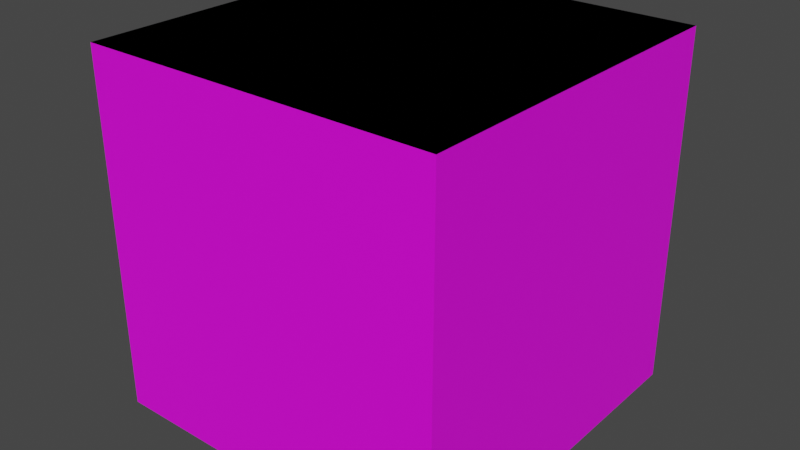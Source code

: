 # Source: Tiles.blend  (saved by Blender 3.5.10; exported with 4.5.12 LTS)
import bpy
from mathutils import Matrix  # noqa: F401  (used for matrix-valued properties, if any)

bpy.ops.wm.read_factory_settings(use_empty=True)
scene = bpy.context.scene
scene.name = 'Scene'

# ---- collections
col_collection = bpy.data.collections.new('Collection'); scene.collection.children.link(col_collection)

# ---- images (referenced by path relative to the original .blend; pixels are not part of the script)
import os
ASSET_DIR = os.environ.get("B2B_ASSET_DIR", "")  # directory of the original .blend (textures are referenced by path, not embedded)
HERE = os.path.dirname(os.path.abspath(__file__))  # packed textures are extracted next to this script under _unpacked/

def load_image(name, relpath, width, height, colorspace="sRGB"):
    """Load a texture the original file referenced (path relative to the .blend, or extracted next to this script)."""
    p = next((c for c in (os.path.join(HERE, relpath), os.path.join(ASSET_DIR, relpath)) if relpath and os.path.exists(c)), "")
    if p:
        img = bpy.data.images.load(p, check_existing=True)
        img.name = name
    else:  # same state as the original file: an image datablock whose file is absent (Cycles renders it pink)
        img = bpy.data.images.new(name, width, height)
        img.source = "FILE"
        img.filepath = "//" + (relpath or name)
    img.colorspace_settings.name = colorspace
    return img
img_tiles_4_png = load_image('tiles_4.png', 'tiles_4.png', 1024, 1024, 'sRGB')

# ---- materials (node trees are filled in below, after node groups)
mat_material = bpy.data.materials.new('Material')
mat_material.use_transparent_shadow = False

# ---- material node trees
mat_material.use_nodes = True; mat_material.node_tree.nodes.clear()
_N = mat_material.node_tree.nodes; _L = mat_material.node_tree.links
n0 = _N.new('ShaderNodeBsdfPrincipled'); n0.name = 'Principled BSDF'; n0.location = (10, 300)
n0.distribution = 'GGX'
n0.subsurface_method = 'RANDOM_WALK_SKIN'
n0.inputs[3].default_value = 1.45
n0.inputs[27].default_value = (0.0, 0.0, 0.0, 1.0)
n0.inputs[28].default_value = 1.0
n1 = _N.new('ShaderNodeOutputMaterial'); n1.name = 'Material Output'; n1.location = (300, 300)
n2 = _N.new('ShaderNodeTexImage'); n2.name = 'Image Texture'; n2.location = (-280, 280)
n2.image = img_tiles_4_png
_L.new(n0.outputs[0], n1.inputs[0])
_L.new(n2.outputs[0], n0.inputs[0])
n1.is_active_output = True

# ---- world
world_world = bpy.data.worlds.new('World'); scene.world = world_world
world_world.use_nodes = True; world_world.node_tree.nodes.clear()
_N = world_world.node_tree.nodes; _L = world_world.node_tree.links
n0 = _N.new('ShaderNodeOutputWorld'); n0.name = 'World Output'; n0.location = (300, 300)
n1 = _N.new('ShaderNodeBackground'); n1.name = 'Background'; n1.location = (10, 300)
n1.inputs[0].default_value = (0.05088, 0.05088, 0.05088, 1.0)
_L.new(n1.outputs[0], n0.inputs[0])
n0.is_active_output = True
world_world.color = (0.05088, 0.05088, 0.05088)
world_world.use_sun_shadow = False
world_world.sun_shadow_jitter_overblur = 0.0

# ---- meshes
me_floor = bpy.data.meshes.new('Floor')
me_floor.from_pydata([(-0.5, -0.5, 0.0), (0.5, -0.5, 0.0), (-0.5, 0.5, 0.0), (0.5, 0.5, 0.0)], [], [(0, 1, 3, 2)])
_uv = me_floor.uv_layers.new(name='UVMap')
_uv.uv.foreach_set('vector', [0.0, 0.0, 1.0, 0.0, 1.0, 1.0, 0.0, 1.0])
me_floor.update()
me_cube = bpy.data.meshes.new('Cube')
me_cube.from_pydata([(-0.5, -0.5, 0.0), (-0.5, -0.5, 1.0), (-0.5, 0.5, 0.0), (-0.5, 0.5, 1.0), (0.5, -0.5, 0.0), (0.5, -0.5, 1.0), (0.5, 0.5, 0.0), (0.5, 0.5, 1.0)], [], [(0, 1, 3, 2), (2, 3, 7, 6), (6, 7, 5, 4), (4, 5, 1, 0), (2, 6, 4, 0), (7, 3, 1, 5)])
_uv = me_cube.uv_layers.new(name='UVMap')
_uv.uv.foreach_set('vector', [1.0, 2.98e-08, 1.0, 1.0, 0.0, 1.0, 2.98e-08, 0.0, 1.0, 2.98e-08, 1.0, 1.0, 0.0, 1.0, 2.98e-08, 0.0, 1.0, 2.98e-08, 1.0, 1.0, 0.0, 1.0, 2.98e-08, 0.0, 1.0, 2.98e-08, 1.0, 1.0, 0.0, 1.0, 2.98e-08, 0.0, 0.0, 0.0, 1.0, 0.0, 1.0, 1.0, 0.0, 1.0, 0.0, 0.0, 1.0, 0.0, 1.0, 1.0, 0.0, 1.0])
me_cube.materials.append(mat_material)
me_cube.update()
me_ceiling = bpy.data.meshes.new('Ceiling')
me_ceiling.from_pydata([(-0.5, 0.5, 1.0), (0.5, 0.5, 1.0), (-0.5, -0.5, 1.0), (0.5, -0.5, 1.0)], [], [(0, 1, 3, 2)])
_uv = me_ceiling.uv_layers.new(name='UVMap')
_uv.uv.foreach_set('vector', [0.0, 0.0, 1.0, 0.0, 1.0, 1.0, 0.0, 1.0])
me_ceiling.update()

# ---- objects
ob_floor = bpy.data.objects.new('Floor', me_floor)
ob_cube = bpy.data.objects.new('Cube', me_cube)
ob_ceiling = bpy.data.objects.new('Ceiling', me_ceiling)

# ---- transforms, parenting, visibility, modifiers, constraints
ob_floor.location = (0.0, 0.0, 0.0)
ob_cube.location = (0.0, 0.0, 0.0)
ob_ceiling.location = (0.0, 0.0, 0.0)

# ---- collection membership
col_collection.objects.link(ob_floor)
col_collection.objects.link(ob_cube)
col_collection.objects.link(ob_ceiling)

# ---- scene / render settings (as saved in the file)
scene.frame_start = 1; scene.frame_end = 250; scene.frame_set(1)
scene.render.engine = 'BLENDER_EEVEE_NEXT'
scene.cycles.sampling_pattern = 'TABULATED_SOBOL'
scene.view_settings.view_transform = 'Filmic'
bpy.context.view_layer.update()

# ---- added for rendering (the .blend has no active camera and no usable light): camera, sun
cam_auto = bpy.data.cameras.new('AutoCamera')
cam_auto.lens = 50.0
cam_auto.sensor_width = 36.0
cam_auto.clip_end = 1000.0
ob_auto_camera = bpy.data.objects.new('AutoCamera', cam_auto)
scene.collection.objects.link(ob_auto_camera)
ob_auto_camera.location = (1.60254, -1.92304, 1.78203)
ob_auto_camera.rotation_euler = (1.09748, -7.21219e-08, 0.694738)
scene.camera = ob_auto_camera
light_auto_sun = bpy.data.lights.new('AutoSun', 'SUN')
light_auto_sun.energy = 3.0
light_auto_sun.angle = 0.0523599
ob_auto_sun = bpy.data.objects.new('AutoSun', light_auto_sun)
scene.collection.objects.link(ob_auto_sun)
ob_auto_sun.rotation_euler = (0.872665, 0.174533, 0.523599)
bpy.context.view_layer.update()
